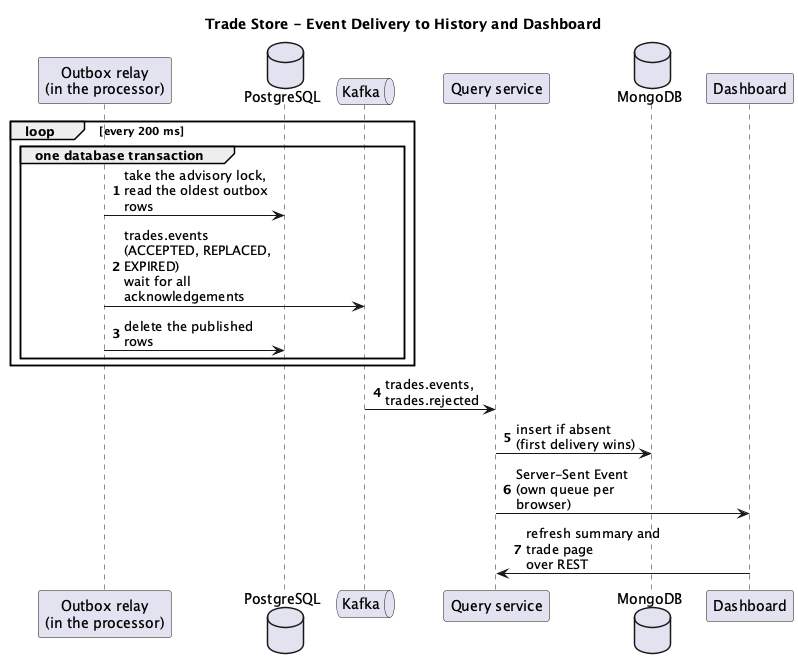

The diagram above was rendered by PlantUML. Its source (embedded in the PNG):
@startuml sequence-event-delivery
title Trade Store - Event Delivery to History and Dashboard
autonumber
skinparam maxMessageSize 150
skinparam ParticipantPadding 8

participant "Outbox relay\n(in the processor)" as relay
database "PostgreSQL" as pg
queue "Kafka" as k
participant "Query service" as q
database "MongoDB" as mongo
participant "Dashboard" as ui

loop every 200 ms
  group one database transaction
    relay -> pg : take the advisory lock,\nread the oldest outbox rows
    relay -> k : trades.events (ACCEPTED, REPLACED, EXPIRED)\nwait for all acknowledgements
    relay -> pg : delete the published rows
  end
end

k -> q : trades.events, trades.rejected
q -> mongo : insert if absent\n(first delivery wins)
q -> ui : Server-Sent Event\n(own queue per browser)
ui -> q : refresh summary and trade page\nover REST
@enduml